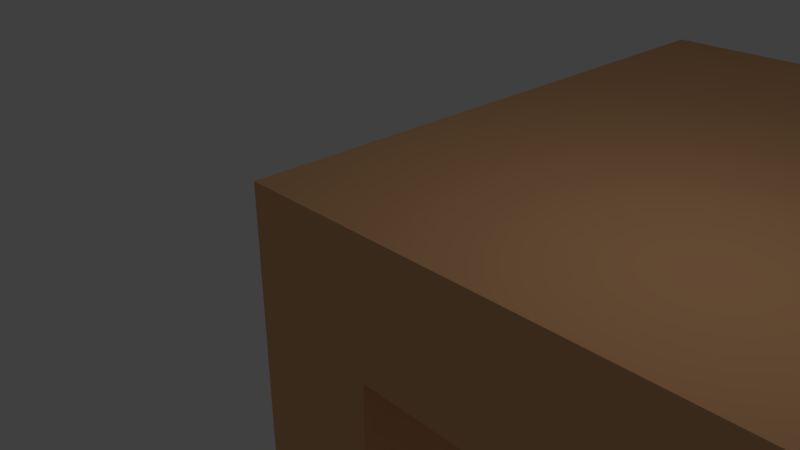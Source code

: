 # Source: table.blend  (saved by Blender 2.78.0; exported with 4.5.12 LTS)
import bpy
from mathutils import Matrix  # noqa: F401  (used for matrix-valued properties, if any)

bpy.ops.wm.read_factory_settings(use_empty=True)
scene = bpy.context.scene
scene.name = 'Scene'

# ---- collections
col_collection_1 = bpy.data.collections.new('Collection 1'); scene.collection.children.link(col_collection_1)

# ---- materials (node trees are filled in below, after node groups)
mat_material = bpy.data.materials.new('Material')
mat_material.alpha_threshold = 0.0
mat_material.use_transparent_shadow = False
mat_material.diffuse_color = (0.8, 0.4307, 0.2099, 1.0)
mat_material.roughness = 0.5
mat_material.line_color = (0.0, 0.0, 0.0, 1.0)

# ---- material node trees

# ---- world
world_world = bpy.data.worlds.new('World'); scene.world = world_world
world_world.color = (0.05088, 0.05088, 0.05088)
world_world.use_sun_shadow = False
world_world.sun_shadow_jitter_overblur = 0.0
world_world.cycles.sampling_method = 'MANUAL'

# ---- cameras
cam_camera = bpy.data.cameras.new('Camera')
cam_camera.clip_end = 100.0
cam_camera.lens = 35.0
cam_camera.sensor_width = 32.0
cam_camera.sensor_height = 18.0
cam_camera.ortho_scale = 7.314
cam_camera.dof.focus_distance = 0.0
cam_camera.dof.aperture_fstop = 128.0

# ---- lights
light_lamp = bpy.data.lights.new('Lamp', 'POINT')
light_lamp.transmission_factor = 0.0
light_lamp.cutoff_distance = 30.0
light_lamp.energy = 100.0
light_lamp.shadow_buffer_clip_start = 1.001
light_lamp.shadow_soft_size = 0.1
light_lamp.shadow_maximum_resolution = 0.006
light_lamp.use_absolute_resolution = True

# ---- meshes
me_cube = bpy.data.meshes.new('Cube')
me_cube.from_pydata([(1.0, 1.0, -1.0), (1.0, -1.0, -1.0), (-1.0, -1.0, -1.0), (-1.0, 1.0, -1.0), (1.0, 1.0, 1.0), (1.0, -1.0, 1.0), (-1.0, -1.0, 1.0), (-1.0, 1.0, 1.0), (3.0, 1.0, -1.0), (3.0, -1.0, -1.0), (3.0, 1.0, 1.0), (3.0, -1.0, 1.0), (5.0, 1.0, -1.0), (5.0, -1.0, -1.0), (5.0, 1.0, 1.0), (5.0, -1.0, 1.0), (7.0, 1.0, -1.0), (7.0, -1.0, -1.0), (7.0, 1.0, 1.0), (7.0, -1.0, 1.0), (1.0, 3.0, -1.0), (-1.0, 3.0, -1.0), (1.0, 3.0, 1.0), (-1.0, 3.0, 1.0), (3.0, 3.0, -1.0), (3.0, 3.0, 1.0), (5.0, 3.0, -1.0), (5.0, 3.0, 1.0), (7.0, 3.0, -1.0), (7.0, 3.0, 1.0), (1.0, 5.0, -1.0), (-1.0, 5.0, -1.0), (1.0, 5.0, 1.0), (-1.0, 5.0, 1.0), (3.0, 5.0, -1.0), (3.0, 5.0, 1.0), (5.0, 5.0, -1.0), (5.0, 5.0, 1.0), (7.0, 5.0, -1.0), (7.0, 5.0, 1.0), (1.0, 7.0, -1.0), (-1.0, 7.0, -1.0), (1.0, 7.0, 1.0), (-1.0, 7.0, 1.0), (3.0, 7.0, -1.0), (3.0, 7.0, 1.0), (5.0, 7.0, -1.0), (5.0, 7.0, 1.0), (7.0, 7.0, -1.0), (7.0, 7.0, 1.0), (1.0, 9.0, -1.0), (-1.0, 9.0, -1.0), (1.0, 9.0, 1.0), (-1.0, 9.0, 1.0), (3.0, 9.0, -1.0), (3.0, 9.0, 1.0), (5.0, 9.0, -1.0), (5.0, 9.0, 1.0), (7.0, 9.0, -1.0), (7.0, 9.0, 1.0), (1.0, 1.0, -3.339), (1.0, -1.0, -3.339), (-1.0, 1.0, -3.339), (-1.0, -1.0, -3.339), (5.0, 1.0, -3.339), (5.0, -1.0, -3.339), (7.0, 1.0, -3.339), (7.0, -1.0, -3.339), (1.0, 7.0, -3.339), (-1.0, 7.0, -3.339), (7.0, 7.0, -3.339), (7.0, 9.0, -3.339), (5.0, 7.0, -3.339), (1.0, 9.0, -3.339), (-1.0, 9.0, -3.339), (5.0, 9.0, -3.339)], [], [(12, 16, 66, 64), (4, 7, 6, 5), (4, 5, 11, 10), (1, 5, 6, 2), (2, 6, 7, 3), (7, 4, 22, 23), (11, 9, 13, 15), (5, 1, 9, 11), (8, 0, 20, 24), (1, 0, 8, 9), (14, 15, 19, 18), (9, 8, 12, 13), (10, 11, 15, 14), (18, 16, 28, 29), (16, 18, 19, 17), (0, 3, 21, 20), (15, 13, 17, 19), (58, 48, 70, 71), (29, 28, 38, 39), (23, 22, 32, 33), (24, 20, 30, 34), (25, 27, 37, 35), (12, 8, 24, 26), (14, 18, 29, 27), (10, 14, 27, 25), (16, 12, 26, 28), (4, 10, 25, 22), (3, 7, 23, 21), (30, 31, 41, 40), (39, 38, 48, 49), (33, 32, 42, 43), (34, 30, 40, 44), (20, 21, 31, 30), (27, 29, 39, 37), (26, 24, 34, 36), (22, 25, 35, 32), (28, 26, 36, 38), (21, 23, 33, 31), (47, 49, 59, 57), (1, 2, 63, 61), (49, 48, 58, 59), (43, 42, 52, 53), (37, 39, 49, 47), (36, 34, 44, 46), (32, 35, 45, 42), (38, 36, 46, 48), (31, 33, 43, 41), (35, 37, 47, 45), (52, 50, 51, 53), (50, 52, 55, 54), (54, 55, 57, 56), (56, 57, 59, 58), (46, 44, 54, 56), (42, 45, 55, 52), (46, 56, 75, 72), (41, 43, 53, 51), (45, 47, 57, 55), (44, 40, 50, 54), (60, 61, 63, 62), (65, 64, 66, 67), (68, 69, 74, 73), (70, 72, 75, 71), (56, 58, 71, 75), (2, 3, 62, 63), (13, 12, 64, 65), (17, 13, 65, 67), (16, 17, 67, 66), (41, 51, 74, 69), (48, 46, 72, 70), (51, 50, 73, 74), (50, 40, 68, 73), (0, 1, 61, 60), (3, 0, 60, 62), (40, 41, 69, 68)])
me_cube.materials.append(mat_material)
me_cube.use_remesh_preserve_volume = False
me_cube.use_remesh_preserve_attributes = False
me_cube.use_mirror_vertex_groups = False
me_cube.update()

# ---- objects
ob_cube = bpy.data.objects.new('Cube', me_cube)
ob_lamp = bpy.data.objects.new('Lamp', light_lamp)
ob_camera = bpy.data.objects.new('Camera', cam_camera)

# ---- transforms, parenting, visibility, modifiers, constraints
ob_cube.location = (0.0, 0.0, 0.0)
ob_cube.lock_rotations_4d = False
ob_cube.empty_display_type = 'ARROWS'
ob_cube.lineart.crease_threshold = 0.0
ob_lamp.location = (4.076, 1.005, 5.904)
ob_lamp.rotation_euler = (0.6503, 0.05522, 1.866)
ob_lamp.lock_rotations_4d = False
ob_lamp.empty_display_type = 'ARROWS'
ob_lamp.color = (0.0, 0.0, 0.0, 0.0)
ob_lamp.lineart.crease_threshold = 0.0
ob_camera.location = (7.481, -6.508, 5.344)
ob_camera.rotation_euler = (1.109, 0.0, 0.8149)
ob_camera.lock_rotations_4d = False
ob_camera.empty_display_type = 'ARROWS'
ob_camera.color = (0.0, 0.0, 0.0, 0.0)
ob_camera.display_type = 'WIRE'
ob_camera.lineart.crease_threshold = 0.0

# ---- collection membership
col_collection_1.objects.link(ob_cube)
col_collection_1.objects.link(ob_lamp)
col_collection_1.objects.link(ob_camera)

# ---- scene / render settings (as saved in the file)
scene.camera = ob_camera
scene.frame_start = 1; scene.frame_end = 250; scene.frame_set(1)
scene.render.engine = 'BLENDER_EEVEE_NEXT'
scene.render.resolution_percentage = 50
scene.render.dither_intensity = 0.0
scene.cycles.use_denoising = False
scene.cycles.samples = 128
scene.cycles.sampling_pattern = 'TABULATED_SOBOL'
scene.cycles.light_sampling_threshold = 0.0
scene.cycles.use_adaptive_sampling = False
scene.cycles.use_light_tree = False
scene.cycles.blur_glossy = 0.0
scene.cycles.sample_clamp_indirect = 0.0
scene.view_settings.view_transform = 'Standard'
bpy.context.view_layer.update()

